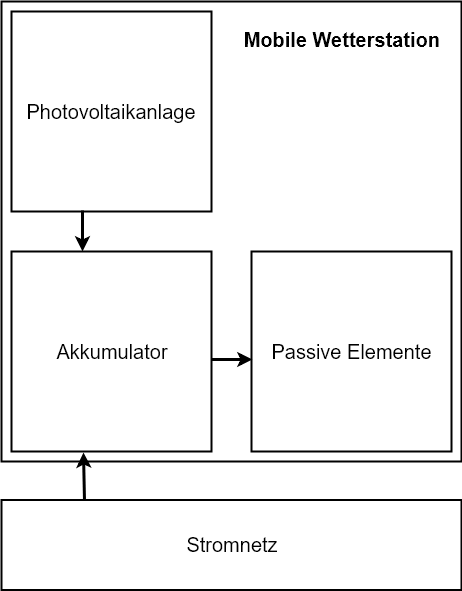

The diagram above was exported from draw.io. Its source (the exported page's mxGraphModel, read from the mxfile embedded in the PNG):
<mxGraphModel dx="502" dy="449" grid="1" gridSize="10" guides="1" tooltips="1" connect="1" arrows="1" fold="1" page="1" pageScale="1" pageWidth="827" pageHeight="1169" math="0" shadow="0">
  <root>
    <mxCell id="0" />
    <mxCell id="1" parent="0" />
    <mxCell id="E3WN0SiCrmrIYDTvs5UW-1" value="&lt;div style=&quot;text-align: center&quot;&gt;&lt;br&gt;&lt;/div&gt;" style="whiteSpace=wrap;html=1;aspect=fixed;strokeWidth=2;" parent="1" vertex="1">
      <mxGeometry x="40" y="40" width="460" height="460" as="geometry" />
    </mxCell>
    <mxCell id="E3WN0SiCrmrIYDTvs5UW-5" value="&lt;font style=&quot;font-size: 20px&quot;&gt;Akkumulator&lt;/font&gt;" style="whiteSpace=wrap;html=1;aspect=fixed;strokeWidth=2;" parent="1" vertex="1">
      <mxGeometry x="50" y="290" width="200" height="200" as="geometry" />
    </mxCell>
    <mxCell id="E3WN0SiCrmrIYDTvs5UW-6" value="&lt;font style=&quot;font-size: 20px&quot;&gt;Passive Elemente&lt;/font&gt;" style="whiteSpace=wrap;html=1;aspect=fixed;strokeWidth=2;" parent="1" vertex="1">
      <mxGeometry x="290" y="290" width="200" height="200" as="geometry" />
    </mxCell>
    <mxCell id="E3WN0SiCrmrIYDTvs5UW-7" value="&lt;font style=&quot;font-size: 20px&quot;&gt;Photovoltaikanlage&lt;/font&gt;" style="whiteSpace=wrap;html=1;aspect=fixed;strokeWidth=2;" parent="1" vertex="1">
      <mxGeometry x="50" y="50" width="200" height="200" as="geometry" />
    </mxCell>
    <mxCell id="E3WN0SiCrmrIYDTvs5UW-8" value="&lt;font style=&quot;font-size: 20px&quot;&gt;Stromnetz&lt;/font&gt;" style="rounded=0;whiteSpace=wrap;html=1;strokeWidth=2;" parent="1" vertex="1">
      <mxGeometry x="40" y="538.5" width="460" height="90" as="geometry" />
    </mxCell>
    <mxCell id="E3WN0SiCrmrIYDTvs5UW-9" value="" style="endArrow=classic;html=1;entryX=0.36;entryY=1.003;entryDx=0;entryDy=0;exitX=0.18;exitY=0.009;exitDx=0;exitDy=0;entryPerimeter=0;exitPerimeter=0;strokeWidth=3;" parent="1" source="E3WN0SiCrmrIYDTvs5UW-8" target="E3WN0SiCrmrIYDTvs5UW-5" edge="1">
      <mxGeometry width="50" height="50" relative="1" as="geometry">
        <mxPoint x="40" y="700" as="sourcePoint" />
        <mxPoint x="90" y="650" as="targetPoint" />
      </mxGeometry>
    </mxCell>
    <mxCell id="E3WN0SiCrmrIYDTvs5UW-10" value="" style="endArrow=classic;html=1;strokeWidth=3;exitX=0.356;exitY=0.997;exitDx=0;exitDy=0;exitPerimeter=0;entryX=0.353;entryY=-0.001;entryDx=0;entryDy=0;entryPerimeter=0;" parent="1" source="E3WN0SiCrmrIYDTvs5UW-7" target="E3WN0SiCrmrIYDTvs5UW-5" edge="1">
      <mxGeometry width="50" height="50" relative="1" as="geometry">
        <mxPoint x="40" y="700" as="sourcePoint" />
        <mxPoint x="121" y="287" as="targetPoint" />
      </mxGeometry>
    </mxCell>
    <mxCell id="E3WN0SiCrmrIYDTvs5UW-11" value="" style="endArrow=classic;html=1;strokeWidth=3;entryX=0.003;entryY=0.542;entryDx=0;entryDy=0;entryPerimeter=0;exitX=1;exitY=0.541;exitDx=0;exitDy=0;exitPerimeter=0;" parent="1" source="E3WN0SiCrmrIYDTvs5UW-5" target="E3WN0SiCrmrIYDTvs5UW-6" edge="1">
      <mxGeometry width="50" height="50" relative="1" as="geometry">
        <mxPoint x="40" y="700" as="sourcePoint" />
        <mxPoint x="90" y="650" as="targetPoint" />
      </mxGeometry>
    </mxCell>
    <mxCell id="E3WN0SiCrmrIYDTvs5UW-12" value="&lt;font size=&quot;1&quot;&gt;&lt;b style=&quot;font-size: 20px&quot;&gt;Mobile Wetterstation&lt;/b&gt;&lt;/font&gt;&lt;br style=&quot;font-size: 14px&quot;&gt;" style="text;html=1;strokeColor=none;fillColor=none;align=right;verticalAlign=top;whiteSpace=wrap;rounded=0;fontSize=14;" parent="1" vertex="1">
      <mxGeometry x="260" y="60" width="220" height="50" as="geometry" />
    </mxCell>
  </root>
</mxGraphModel>